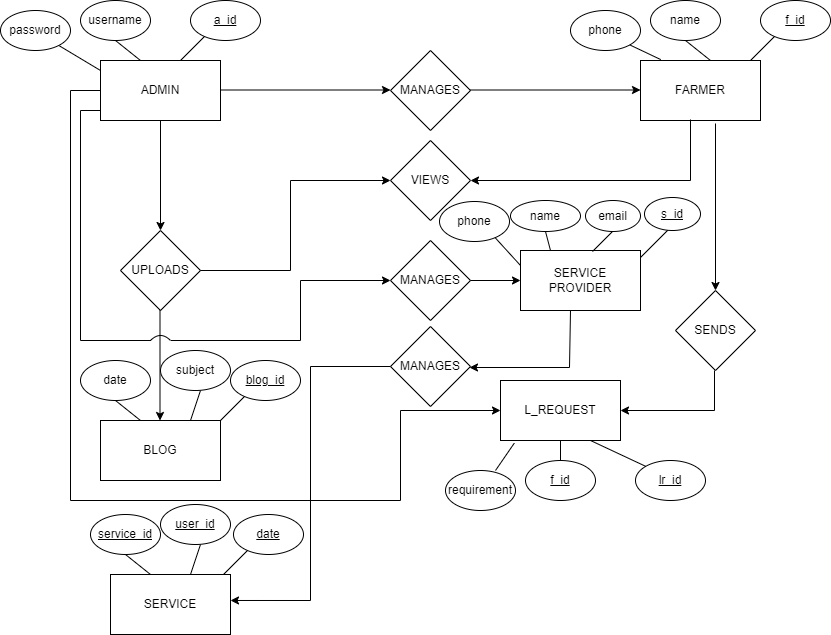

The diagram above was exported from draw.io. Its source (the exported page's mxGraphModel, read from the mxfile embedded in the PNG):
<mxGraphModel dx="2479" dy="394" grid="1" gridSize="10" guides="1" tooltips="1" connect="1" arrows="1" fold="1" page="1" pageScale="1" pageWidth="850" pageHeight="1100" math="0" shadow="0" extFonts="Permanent Marker^https://fonts.googleapis.com/css?family=Permanent+Marker">
  <root>
    <mxCell id="0" />
    <mxCell id="1" parent="0" />
    <mxCell id="Xw-ZDv7zH-usq0W6RV56-38" value="" style="group" vertex="1" connectable="0" parent="1">
      <mxGeometry x="-870" width="830" height="634" as="geometry" />
    </mxCell>
    <mxCell id="X4qwAH7vNenRI1_SuNNp-1" value="ADMIN" style="rounded=0;whiteSpace=wrap;html=1;" parent="Xw-ZDv7zH-usq0W6RV56-38" vertex="1">
      <mxGeometry x="100" y="60" width="120" height="60" as="geometry" />
    </mxCell>
    <mxCell id="X4qwAH7vNenRI1_SuNNp-4" value="" style="endArrow=classic;html=1;rounded=0;" parent="Xw-ZDv7zH-usq0W6RV56-38" edge="1">
      <mxGeometry width="50" height="50" relative="1" as="geometry">
        <mxPoint x="160" y="120" as="sourcePoint" />
        <mxPoint x="160" y="230" as="targetPoint" />
      </mxGeometry>
    </mxCell>
    <mxCell id="X4qwAH7vNenRI1_SuNNp-5" value="UPLOADS" style="rhombus;whiteSpace=wrap;html=1;" parent="Xw-ZDv7zH-usq0W6RV56-38" vertex="1">
      <mxGeometry x="120" y="230" width="80" height="80" as="geometry" />
    </mxCell>
    <mxCell id="X4qwAH7vNenRI1_SuNNp-6" value="" style="endArrow=classic;html=1;rounded=0;" parent="Xw-ZDv7zH-usq0W6RV56-38" edge="1">
      <mxGeometry width="50" height="50" relative="1" as="geometry">
        <mxPoint x="159.5" y="310" as="sourcePoint" />
        <mxPoint x="159.5" y="420" as="targetPoint" />
      </mxGeometry>
    </mxCell>
    <mxCell id="X4qwAH7vNenRI1_SuNNp-7" value="BLOG" style="rounded=0;whiteSpace=wrap;html=1;" parent="Xw-ZDv7zH-usq0W6RV56-38" vertex="1">
      <mxGeometry x="100" y="420" width="120" height="60" as="geometry" />
    </mxCell>
    <mxCell id="X4qwAH7vNenRI1_SuNNp-8" value="" style="endArrow=classic;html=1;rounded=0;" parent="Xw-ZDv7zH-usq0W6RV56-38" edge="1">
      <mxGeometry width="50" height="50" relative="1" as="geometry">
        <mxPoint x="220" y="89.5" as="sourcePoint" />
        <mxPoint x="390" y="89.5" as="targetPoint" />
      </mxGeometry>
    </mxCell>
    <mxCell id="X4qwAH7vNenRI1_SuNNp-9" value="MANAGES" style="rhombus;whiteSpace=wrap;html=1;" parent="Xw-ZDv7zH-usq0W6RV56-38" vertex="1">
      <mxGeometry x="390" y="50" width="80" height="80" as="geometry" />
    </mxCell>
    <mxCell id="X4qwAH7vNenRI1_SuNNp-10" value="" style="endArrow=classic;html=1;rounded=0;" parent="Xw-ZDv7zH-usq0W6RV56-38" edge="1">
      <mxGeometry width="50" height="50" relative="1" as="geometry">
        <mxPoint x="470" y="89.5" as="sourcePoint" />
        <mxPoint x="640" y="89.5" as="targetPoint" />
      </mxGeometry>
    </mxCell>
    <mxCell id="X4qwAH7vNenRI1_SuNNp-11" value="FARMER" style="rounded=0;whiteSpace=wrap;html=1;" parent="Xw-ZDv7zH-usq0W6RV56-38" vertex="1">
      <mxGeometry x="640" y="60" width="120" height="60" as="geometry" />
    </mxCell>
    <mxCell id="X4qwAH7vNenRI1_SuNNp-12" value="" style="endArrow=classic;html=1;rounded=0;" parent="Xw-ZDv7zH-usq0W6RV56-38" edge="1">
      <mxGeometry width="50" height="50" relative="1" as="geometry">
        <mxPoint x="690" y="119" as="sourcePoint" />
        <mxPoint x="470" y="180" as="targetPoint" />
        <Array as="points">
          <mxPoint x="690" y="180" />
        </Array>
      </mxGeometry>
    </mxCell>
    <mxCell id="X4qwAH7vNenRI1_SuNNp-13" value="VIEWS" style="rhombus;whiteSpace=wrap;html=1;" parent="Xw-ZDv7zH-usq0W6RV56-38" vertex="1">
      <mxGeometry x="390" y="140" width="80" height="80" as="geometry" />
    </mxCell>
    <mxCell id="X4qwAH7vNenRI1_SuNNp-14" value="" style="endArrow=classic;html=1;rounded=0;exitX=1;exitY=0.5;exitDx=0;exitDy=0;" parent="Xw-ZDv7zH-usq0W6RV56-38" source="X4qwAH7vNenRI1_SuNNp-5" target="X4qwAH7vNenRI1_SuNNp-13" edge="1">
      <mxGeometry width="50" height="50" relative="1" as="geometry">
        <mxPoint x="290" y="270" as="sourcePoint" />
        <mxPoint x="420" y="220" as="targetPoint" />
        <Array as="points">
          <mxPoint x="290" y="270" />
          <mxPoint x="290" y="180" />
        </Array>
      </mxGeometry>
    </mxCell>
    <mxCell id="X4qwAH7vNenRI1_SuNNp-15" value="" style="endArrow=classic;html=1;rounded=0;exitX=0.625;exitY=1.05;exitDx=0;exitDy=0;exitPerimeter=0;" parent="Xw-ZDv7zH-usq0W6RV56-38" source="X4qwAH7vNenRI1_SuNNp-11" edge="1">
      <mxGeometry width="50" height="50" relative="1" as="geometry">
        <mxPoint x="600" y="250" as="sourcePoint" />
        <mxPoint x="715" y="290" as="targetPoint" />
      </mxGeometry>
    </mxCell>
    <mxCell id="X4qwAH7vNenRI1_SuNNp-16" value="SENDS" style="rhombus;whiteSpace=wrap;html=1;" parent="Xw-ZDv7zH-usq0W6RV56-38" vertex="1">
      <mxGeometry x="675" y="290" width="80" height="80" as="geometry" />
    </mxCell>
    <mxCell id="X4qwAH7vNenRI1_SuNNp-17" value="L_REQUEST" style="rounded=0;whiteSpace=wrap;html=1;" parent="Xw-ZDv7zH-usq0W6RV56-38" vertex="1">
      <mxGeometry x="500" y="380" width="120" height="60" as="geometry" />
    </mxCell>
    <mxCell id="X4qwAH7vNenRI1_SuNNp-18" value="" style="endArrow=classic;html=1;rounded=0;entryX=1;entryY=0.5;entryDx=0;entryDy=0;" parent="Xw-ZDv7zH-usq0W6RV56-38" target="X4qwAH7vNenRI1_SuNNp-17" edge="1">
      <mxGeometry width="50" height="50" relative="1" as="geometry">
        <mxPoint x="714" y="370" as="sourcePoint" />
        <mxPoint x="494" y="431" as="targetPoint" />
        <Array as="points">
          <mxPoint x="714" y="410" />
        </Array>
      </mxGeometry>
    </mxCell>
    <mxCell id="X4qwAH7vNenRI1_SuNNp-19" value="" style="endArrow=classic;html=1;rounded=0;exitX=0;exitY=0.5;exitDx=0;exitDy=0;" parent="Xw-ZDv7zH-usq0W6RV56-38" source="X4qwAH7vNenRI1_SuNNp-1" edge="1">
      <mxGeometry width="50" height="50" relative="1" as="geometry">
        <mxPoint x="70" y="60" as="sourcePoint" />
        <mxPoint x="500" y="410" as="targetPoint" />
        <Array as="points">
          <mxPoint x="70" y="90" />
          <mxPoint x="70" y="500" />
          <mxPoint x="400" y="500" />
          <mxPoint x="400" y="410" />
        </Array>
      </mxGeometry>
    </mxCell>
    <mxCell id="X4qwAH7vNenRI1_SuNNp-30" value="" style="endArrow=none;html=1;rounded=0;" parent="Xw-ZDv7zH-usq0W6RV56-38" edge="1">
      <mxGeometry width="50" height="50" relative="1" as="geometry">
        <mxPoint x="750" y="60" as="sourcePoint" />
        <mxPoint x="780" y="30" as="targetPoint" />
      </mxGeometry>
    </mxCell>
    <mxCell id="X4qwAH7vNenRI1_SuNNp-31" value="&lt;u&gt;f_id&lt;/u&gt;" style="ellipse;whiteSpace=wrap;html=1;" parent="Xw-ZDv7zH-usq0W6RV56-38" vertex="1">
      <mxGeometry x="760" width="70" height="40" as="geometry" />
    </mxCell>
    <mxCell id="X4qwAH7vNenRI1_SuNNp-32" value="" style="endArrow=none;html=1;rounded=0;entryX=0.5;entryY=1;entryDx=0;entryDy=0;" parent="Xw-ZDv7zH-usq0W6RV56-38" target="X4qwAH7vNenRI1_SuNNp-33" edge="1">
      <mxGeometry width="50" height="50" relative="1" as="geometry">
        <mxPoint x="710" y="60" as="sourcePoint" />
        <mxPoint x="740" y="30" as="targetPoint" />
      </mxGeometry>
    </mxCell>
    <mxCell id="X4qwAH7vNenRI1_SuNNp-33" value="name" style="ellipse;whiteSpace=wrap;html=1;" parent="Xw-ZDv7zH-usq0W6RV56-38" vertex="1">
      <mxGeometry x="650" width="70" height="40" as="geometry" />
    </mxCell>
    <mxCell id="X4qwAH7vNenRI1_SuNNp-34" value="" style="endArrow=none;html=1;rounded=0;exitX=0.169;exitY=-0.015;exitDx=0;exitDy=0;exitPerimeter=0;" parent="Xw-ZDv7zH-usq0W6RV56-38" source="X4qwAH7vNenRI1_SuNNp-11" edge="1">
      <mxGeometry width="50" height="50" relative="1" as="geometry">
        <mxPoint x="670" y="70" as="sourcePoint" />
        <mxPoint x="620" y="40" as="targetPoint" />
      </mxGeometry>
    </mxCell>
    <mxCell id="X4qwAH7vNenRI1_SuNNp-35" value="phone" style="ellipse;whiteSpace=wrap;html=1;" parent="Xw-ZDv7zH-usq0W6RV56-38" vertex="1">
      <mxGeometry x="570" y="10" width="70" height="40" as="geometry" />
    </mxCell>
    <mxCell id="X4qwAH7vNenRI1_SuNNp-20" value="" style="endArrow=none;html=1;rounded=0;" parent="Xw-ZDv7zH-usq0W6RV56-38" edge="1">
      <mxGeometry width="50" height="50" relative="1" as="geometry">
        <mxPoint x="220" y="420" as="sourcePoint" />
        <mxPoint x="250" y="390" as="targetPoint" />
      </mxGeometry>
    </mxCell>
    <mxCell id="X4qwAH7vNenRI1_SuNNp-21" value="&lt;u&gt;blog_id&lt;/u&gt;" style="ellipse;whiteSpace=wrap;html=1;" parent="Xw-ZDv7zH-usq0W6RV56-38" vertex="1">
      <mxGeometry x="230" y="360" width="70" height="40" as="geometry" />
    </mxCell>
    <mxCell id="X4qwAH7vNenRI1_SuNNp-22" value="" style="endArrow=none;html=1;rounded=0;exitX=0.75;exitY=0;exitDx=0;exitDy=0;exitPerimeter=0;" parent="Xw-ZDv7zH-usq0W6RV56-38" source="X4qwAH7vNenRI1_SuNNp-7" edge="1">
      <mxGeometry width="50" height="50" relative="1" as="geometry">
        <mxPoint x="180" y="410" as="sourcePoint" />
        <mxPoint x="200" y="390" as="targetPoint" />
        <Array as="points" />
      </mxGeometry>
    </mxCell>
    <mxCell id="X4qwAH7vNenRI1_SuNNp-23" value="subject" style="ellipse;whiteSpace=wrap;html=1;" parent="Xw-ZDv7zH-usq0W6RV56-38" vertex="1">
      <mxGeometry x="160" y="350" width="70" height="40" as="geometry" />
    </mxCell>
    <mxCell id="X4qwAH7vNenRI1_SuNNp-24" value="" style="endArrow=none;html=1;rounded=0;entryX=0.5;entryY=1;entryDx=0;entryDy=0;" parent="Xw-ZDv7zH-usq0W6RV56-38" target="X4qwAH7vNenRI1_SuNNp-25" edge="1">
      <mxGeometry width="50" height="50" relative="1" as="geometry">
        <mxPoint x="140" y="420" as="sourcePoint" />
        <mxPoint x="120" y="390" as="targetPoint" />
      </mxGeometry>
    </mxCell>
    <mxCell id="X4qwAH7vNenRI1_SuNNp-25" value="date" style="ellipse;whiteSpace=wrap;html=1;" parent="Xw-ZDv7zH-usq0W6RV56-38" vertex="1">
      <mxGeometry x="80" y="360" width="70" height="40" as="geometry" />
    </mxCell>
    <mxCell id="X4qwAH7vNenRI1_SuNNp-50" value="" style="group" parent="Xw-ZDv7zH-usq0W6RV56-38" vertex="1" connectable="0">
      <mxGeometry width="260" height="70" as="geometry" />
    </mxCell>
    <mxCell id="X4qwAH7vNenRI1_SuNNp-51" value="" style="endArrow=none;html=1;rounded=0;" parent="X4qwAH7vNenRI1_SuNNp-50" edge="1">
      <mxGeometry width="50" height="50" relative="1" as="geometry">
        <mxPoint x="180" y="60" as="sourcePoint" />
        <mxPoint x="210" y="30" as="targetPoint" />
      </mxGeometry>
    </mxCell>
    <mxCell id="X4qwAH7vNenRI1_SuNNp-52" value="&lt;u&gt;a_id&lt;/u&gt;" style="ellipse;whiteSpace=wrap;html=1;" parent="X4qwAH7vNenRI1_SuNNp-50" vertex="1">
      <mxGeometry x="190" width="70" height="40" as="geometry" />
    </mxCell>
    <mxCell id="X4qwAH7vNenRI1_SuNNp-53" value="" style="endArrow=none;html=1;rounded=0;entryX=0.5;entryY=1;entryDx=0;entryDy=0;" parent="X4qwAH7vNenRI1_SuNNp-50" target="X4qwAH7vNenRI1_SuNNp-54" edge="1">
      <mxGeometry width="50" height="50" relative="1" as="geometry">
        <mxPoint x="140" y="60" as="sourcePoint" />
        <mxPoint x="170" y="30" as="targetPoint" />
      </mxGeometry>
    </mxCell>
    <mxCell id="X4qwAH7vNenRI1_SuNNp-54" value="username" style="ellipse;whiteSpace=wrap;html=1;" parent="X4qwAH7vNenRI1_SuNNp-50" vertex="1">
      <mxGeometry x="80" width="70" height="40" as="geometry" />
    </mxCell>
    <mxCell id="X4qwAH7vNenRI1_SuNNp-55" value="" style="endArrow=none;html=1;rounded=0;" parent="X4qwAH7vNenRI1_SuNNp-50" edge="1">
      <mxGeometry width="50" height="50" relative="1" as="geometry">
        <mxPoint x="100" y="70" as="sourcePoint" />
        <mxPoint x="50" y="40" as="targetPoint" />
      </mxGeometry>
    </mxCell>
    <mxCell id="X4qwAH7vNenRI1_SuNNp-56" value="password" style="ellipse;whiteSpace=wrap;html=1;" parent="X4qwAH7vNenRI1_SuNNp-50" vertex="1">
      <mxGeometry y="10" width="70" height="40" as="geometry" />
    </mxCell>
    <mxCell id="X4qwAH7vNenRI1_SuNNp-38" value="&lt;u&gt;lr_id&lt;/u&gt;" style="ellipse;whiteSpace=wrap;html=1;" parent="Xw-ZDv7zH-usq0W6RV56-38" vertex="1">
      <mxGeometry x="635" y="460" width="70" height="40" as="geometry" />
    </mxCell>
    <mxCell id="X4qwAH7vNenRI1_SuNNp-40" value="&lt;u&gt;f_id&lt;/u&gt;" style="ellipse;whiteSpace=wrap;html=1;" parent="Xw-ZDv7zH-usq0W6RV56-38" vertex="1">
      <mxGeometry x="525" y="460" width="70" height="40" as="geometry" />
    </mxCell>
    <mxCell id="X4qwAH7vNenRI1_SuNNp-41" value="" style="endArrow=none;html=1;rounded=0;exitX=0.115;exitY=1.044;exitDx=0;exitDy=0;exitPerimeter=0;" parent="Xw-ZDv7zH-usq0W6RV56-38" source="X4qwAH7vNenRI1_SuNNp-17" edge="1">
      <mxGeometry width="50" height="50" relative="1" as="geometry">
        <mxPoint x="545" y="500" as="sourcePoint" />
        <mxPoint x="495" y="470" as="targetPoint" />
      </mxGeometry>
    </mxCell>
    <mxCell id="X4qwAH7vNenRI1_SuNNp-42" value="requirement" style="ellipse;whiteSpace=wrap;html=1;" parent="Xw-ZDv7zH-usq0W6RV56-38" vertex="1">
      <mxGeometry x="445" y="470" width="70" height="40" as="geometry" />
    </mxCell>
    <mxCell id="X4qwAH7vNenRI1_SuNNp-57" value="" style="endArrow=none;html=1;rounded=0;exitX=0.5;exitY=1;exitDx=0;exitDy=0;entryX=0.5;entryY=0;entryDx=0;entryDy=0;" parent="Xw-ZDv7zH-usq0W6RV56-38" source="X4qwAH7vNenRI1_SuNNp-17" target="X4qwAH7vNenRI1_SuNNp-40" edge="1">
      <mxGeometry width="50" height="50" relative="1" as="geometry">
        <mxPoint x="523.8" y="452.6400000000001" as="sourcePoint" />
        <mxPoint x="505" y="480" as="targetPoint" />
      </mxGeometry>
    </mxCell>
    <mxCell id="X4qwAH7vNenRI1_SuNNp-58" value="" style="endArrow=none;html=1;rounded=0;entryX=0;entryY=0;entryDx=0;entryDy=0;exitX=0.75;exitY=1;exitDx=0;exitDy=0;" parent="Xw-ZDv7zH-usq0W6RV56-38" source="X4qwAH7vNenRI1_SuNNp-17" target="X4qwAH7vNenRI1_SuNNp-38" edge="1">
      <mxGeometry width="50" height="50" relative="1" as="geometry">
        <mxPoint x="625" y="520" as="sourcePoint" />
        <mxPoint x="655" y="490" as="targetPoint" />
      </mxGeometry>
    </mxCell>
    <mxCell id="Xw-ZDv7zH-usq0W6RV56-3" value="MANAGES" style="rhombus;whiteSpace=wrap;html=1;" vertex="1" parent="Xw-ZDv7zH-usq0W6RV56-38">
      <mxGeometry x="390" y="240" width="80" height="80" as="geometry" />
    </mxCell>
    <mxCell id="Xw-ZDv7zH-usq0W6RV56-4" value="" style="endArrow=classic;html=1;rounded=0;" edge="1" parent="Xw-ZDv7zH-usq0W6RV56-38">
      <mxGeometry width="50" height="50" relative="1" as="geometry">
        <mxPoint x="170" y="340" as="sourcePoint" />
        <mxPoint x="390" y="280" as="targetPoint" />
        <Array as="points">
          <mxPoint x="300" y="340" />
          <mxPoint x="300" y="280" />
        </Array>
      </mxGeometry>
    </mxCell>
    <mxCell id="Xw-ZDv7zH-usq0W6RV56-7" value="" style="endArrow=none;html=1;rounded=0;curved=1;" edge="1" parent="Xw-ZDv7zH-usq0W6RV56-38">
      <mxGeometry relative="1" as="geometry">
        <mxPoint x="150" y="340" as="sourcePoint" />
        <mxPoint x="170" y="340" as="targetPoint" />
        <Array as="points">
          <mxPoint x="160" y="330" />
        </Array>
      </mxGeometry>
    </mxCell>
    <mxCell id="Xw-ZDv7zH-usq0W6RV56-9" value="" style="endArrow=none;html=1;rounded=0;curved=1;" edge="1" parent="Xw-ZDv7zH-usq0W6RV56-38">
      <mxGeometry relative="1" as="geometry">
        <mxPoint x="80" y="340" as="sourcePoint" />
        <mxPoint x="150" y="340" as="targetPoint" />
      </mxGeometry>
    </mxCell>
    <mxCell id="Xw-ZDv7zH-usq0W6RV56-11" value="" style="endArrow=none;html=1;rounded=0;curved=1;" edge="1" parent="Xw-ZDv7zH-usq0W6RV56-38">
      <mxGeometry relative="1" as="geometry">
        <mxPoint x="80" y="340" as="sourcePoint" />
        <mxPoint x="80" y="110" as="targetPoint" />
      </mxGeometry>
    </mxCell>
    <mxCell id="Xw-ZDv7zH-usq0W6RV56-12" value="" style="endArrow=none;html=1;rounded=0;curved=1;" edge="1" parent="Xw-ZDv7zH-usq0W6RV56-38">
      <mxGeometry relative="1" as="geometry">
        <mxPoint x="80" y="110" as="sourcePoint" />
        <mxPoint x="100" y="110" as="targetPoint" />
      </mxGeometry>
    </mxCell>
    <mxCell id="Xw-ZDv7zH-usq0W6RV56-13" value="SERVICE PROVIDER" style="rounded=0;whiteSpace=wrap;html=1;" vertex="1" parent="Xw-ZDv7zH-usq0W6RV56-38">
      <mxGeometry x="520" y="250" width="120" height="60" as="geometry" />
    </mxCell>
    <mxCell id="Xw-ZDv7zH-usq0W6RV56-14" value="" style="edgeStyle=orthogonalEdgeStyle;curved=1;rounded=0;orthogonalLoop=1;jettySize=auto;html=1;" edge="1" parent="Xw-ZDv7zH-usq0W6RV56-38" source="Xw-ZDv7zH-usq0W6RV56-3" target="Xw-ZDv7zH-usq0W6RV56-13">
      <mxGeometry relative="1" as="geometry" />
    </mxCell>
    <mxCell id="Xw-ZDv7zH-usq0W6RV56-16" value="" style="endArrow=none;html=1;rounded=0;" edge="1" parent="Xw-ZDv7zH-usq0W6RV56-38">
      <mxGeometry width="50" height="50" relative="1" as="geometry">
        <mxPoint x="592" y="251" as="sourcePoint" />
        <mxPoint x="622" y="221" as="targetPoint" />
      </mxGeometry>
    </mxCell>
    <mxCell id="Xw-ZDv7zH-usq0W6RV56-17" value="email" style="ellipse;whiteSpace=wrap;html=1;" vertex="1" parent="Xw-ZDv7zH-usq0W6RV56-38">
      <mxGeometry x="585" y="200" width="55" height="31" as="geometry" />
    </mxCell>
    <mxCell id="Xw-ZDv7zH-usq0W6RV56-18" value="" style="endArrow=none;html=1;rounded=0;entryX=0.5;entryY=1;entryDx=0;entryDy=0;exitX=0.25;exitY=0;exitDx=0;exitDy=0;" edge="1" parent="Xw-ZDv7zH-usq0W6RV56-38" target="Xw-ZDv7zH-usq0W6RV56-19" source="Xw-ZDv7zH-usq0W6RV56-13">
      <mxGeometry width="50" height="50" relative="1" as="geometry">
        <mxPoint x="570" y="251" as="sourcePoint" />
        <mxPoint x="600" y="221" as="targetPoint" />
      </mxGeometry>
    </mxCell>
    <mxCell id="Xw-ZDv7zH-usq0W6RV56-19" value="name" style="ellipse;whiteSpace=wrap;html=1;" vertex="1" parent="Xw-ZDv7zH-usq0W6RV56-38">
      <mxGeometry x="510" y="200" width="70" height="31" as="geometry" />
    </mxCell>
    <mxCell id="Xw-ZDv7zH-usq0W6RV56-20" value="" style="endArrow=none;html=1;rounded=0;exitX=0;exitY=0.25;exitDx=0;exitDy=0;" edge="1" parent="Xw-ZDv7zH-usq0W6RV56-38" source="Xw-ZDv7zH-usq0W6RV56-13">
      <mxGeometry width="50" height="50" relative="1" as="geometry">
        <mxPoint x="529.2800000000002" y="250.10000000000002" as="sourcePoint" />
        <mxPoint x="489" y="231" as="targetPoint" />
      </mxGeometry>
    </mxCell>
    <mxCell id="Xw-ZDv7zH-usq0W6RV56-21" value="phone" style="ellipse;whiteSpace=wrap;html=1;" vertex="1" parent="Xw-ZDv7zH-usq0W6RV56-38">
      <mxGeometry x="439" y="201" width="70" height="40" as="geometry" />
    </mxCell>
    <mxCell id="Xw-ZDv7zH-usq0W6RV56-22" value="" style="endArrow=none;html=1;rounded=0;" edge="1" parent="Xw-ZDv7zH-usq0W6RV56-38">
      <mxGeometry width="50" height="50" relative="1" as="geometry">
        <mxPoint x="640" y="257" as="sourcePoint" />
        <mxPoint x="670" y="227" as="targetPoint" />
      </mxGeometry>
    </mxCell>
    <mxCell id="Xw-ZDv7zH-usq0W6RV56-23" value="&lt;u&gt;s_id&lt;/u&gt;" style="ellipse;whiteSpace=wrap;html=1;" vertex="1" parent="Xw-ZDv7zH-usq0W6RV56-38">
      <mxGeometry x="644" y="197" width="56" height="33" as="geometry" />
    </mxCell>
    <mxCell id="Xw-ZDv7zH-usq0W6RV56-25" value="MANAGES" style="rhombus;whiteSpace=wrap;html=1;" vertex="1" parent="Xw-ZDv7zH-usq0W6RV56-38">
      <mxGeometry x="390" y="326" width="80" height="80" as="geometry" />
    </mxCell>
    <mxCell id="Xw-ZDv7zH-usq0W6RV56-27" value="" style="endArrow=classic;html=1;rounded=0;" edge="1" parent="Xw-ZDv7zH-usq0W6RV56-38">
      <mxGeometry width="50" height="50" relative="1" as="geometry">
        <mxPoint x="570" y="310" as="sourcePoint" />
        <mxPoint x="469" y="367" as="targetPoint" />
        <Array as="points">
          <mxPoint x="569" y="367" />
        </Array>
      </mxGeometry>
    </mxCell>
    <mxCell id="Xw-ZDv7zH-usq0W6RV56-28" value="" style="endArrow=classic;html=1;rounded=0;entryX=1;entryY=0.433;entryDx=0;entryDy=0;entryPerimeter=0;" edge="1" parent="Xw-ZDv7zH-usq0W6RV56-38" target="Xw-ZDv7zH-usq0W6RV56-31">
      <mxGeometry width="50" height="50" relative="1" as="geometry">
        <mxPoint x="390" y="366" as="sourcePoint" />
        <mxPoint x="310" y="600" as="targetPoint" />
        <Array as="points">
          <mxPoint x="310" y="366" />
          <mxPoint x="310" y="600" />
        </Array>
      </mxGeometry>
    </mxCell>
    <mxCell id="Xw-ZDv7zH-usq0W6RV56-31" value="SERVICE" style="rounded=0;whiteSpace=wrap;html=1;" vertex="1" parent="Xw-ZDv7zH-usq0W6RV56-38">
      <mxGeometry x="110" y="574" width="120" height="60" as="geometry" />
    </mxCell>
    <mxCell id="Xw-ZDv7zH-usq0W6RV56-32" value="" style="endArrow=none;html=1;rounded=0;" edge="1" parent="Xw-ZDv7zH-usq0W6RV56-38">
      <mxGeometry width="50" height="50" relative="1" as="geometry">
        <mxPoint x="223" y="574" as="sourcePoint" />
        <mxPoint x="253" y="544" as="targetPoint" />
      </mxGeometry>
    </mxCell>
    <mxCell id="Xw-ZDv7zH-usq0W6RV56-33" value="&lt;u&gt;date&lt;/u&gt;" style="ellipse;whiteSpace=wrap;html=1;" vertex="1" parent="Xw-ZDv7zH-usq0W6RV56-38">
      <mxGeometry x="233" y="514" width="70" height="40" as="geometry" />
    </mxCell>
    <mxCell id="Xw-ZDv7zH-usq0W6RV56-34" value="" style="endArrow=none;html=1;rounded=0;exitX=0.75;exitY=0;exitDx=0;exitDy=0;exitPerimeter=0;" edge="1" parent="Xw-ZDv7zH-usq0W6RV56-38">
      <mxGeometry width="50" height="50" relative="1" as="geometry">
        <mxPoint x="190" y="574" as="sourcePoint" />
        <mxPoint x="200" y="544" as="targetPoint" />
        <Array as="points" />
      </mxGeometry>
    </mxCell>
    <mxCell id="Xw-ZDv7zH-usq0W6RV56-35" value="&lt;u&gt;user_id&lt;/u&gt;" style="ellipse;whiteSpace=wrap;html=1;" vertex="1" parent="Xw-ZDv7zH-usq0W6RV56-38">
      <mxGeometry x="160" y="504" width="70" height="40" as="geometry" />
    </mxCell>
    <mxCell id="Xw-ZDv7zH-usq0W6RV56-36" value="" style="endArrow=none;html=1;rounded=0;entryX=0.5;entryY=1;entryDx=0;entryDy=0;" edge="1" parent="Xw-ZDv7zH-usq0W6RV56-38" target="Xw-ZDv7zH-usq0W6RV56-37">
      <mxGeometry width="50" height="50" relative="1" as="geometry">
        <mxPoint x="150" y="574" as="sourcePoint" />
        <mxPoint x="130" y="544" as="targetPoint" />
      </mxGeometry>
    </mxCell>
    <mxCell id="Xw-ZDv7zH-usq0W6RV56-37" value="&lt;u&gt;service_id&lt;/u&gt;" style="ellipse;whiteSpace=wrap;html=1;" vertex="1" parent="Xw-ZDv7zH-usq0W6RV56-38">
      <mxGeometry x="90" y="514" width="70" height="40" as="geometry" />
    </mxCell>
  </root>
</mxGraphModel>